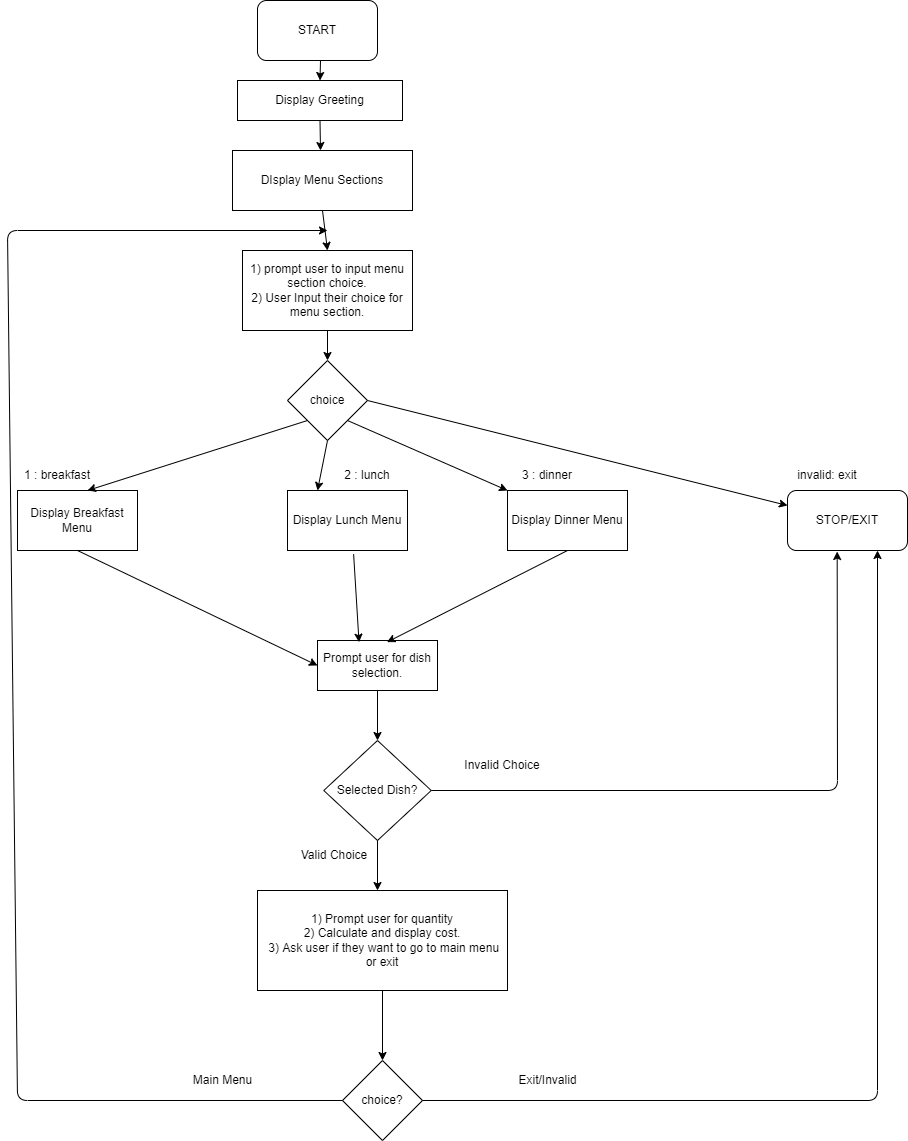

The diagram above was exported from draw.io. Its source (the exported page's mxGraphModel, read from the mxfile embedded in the PNG):
<mxGraphModel dx="1927" dy="1045" grid="1" gridSize="10" guides="1" tooltips="1" connect="1" arrows="1" fold="1" page="1" pageScale="1" pageWidth="850" pageHeight="1100" math="0" shadow="0">
  <root>
    <mxCell id="0" />
    <mxCell id="1" parent="0" />
    <mxCell id="2" value="START" style="rounded=1;whiteSpace=wrap;html=1;" parent="1" vertex="1">
      <mxGeometry x="300" y="30" width="120" height="60" as="geometry" />
    </mxCell>
    <mxCell id="3" value="&amp;nbsp;Display Greeting&amp;nbsp;" style="rounded=0;whiteSpace=wrap;html=1;" parent="1" vertex="1">
      <mxGeometry x="280" y="110" width="165" height="40" as="geometry" />
    </mxCell>
    <mxCell id="4" value="choice" style="rhombus;whiteSpace=wrap;html=1;" parent="1" vertex="1">
      <mxGeometry x="330" y="390" width="80" height="80" as="geometry" />
    </mxCell>
    <mxCell id="5" value="1) prompt user to input menu section choice.&lt;br&gt;2) User Input their choice for menu section." style="rounded=0;whiteSpace=wrap;html=1;" parent="1" vertex="1">
      <mxGeometry x="285" y="280" width="170" height="80" as="geometry" />
    </mxCell>
    <mxCell id="6" value="&lt;font face=&quot;helvetica&quot;&gt;DIsplay Menu Sections&lt;/font&gt;" style="rounded=0;whiteSpace=wrap;html=1;" parent="1" vertex="1">
      <mxGeometry x="275" y="180" width="180" height="60" as="geometry" />
    </mxCell>
    <mxCell id="8" value="STOP/EXIT" style="rounded=1;whiteSpace=wrap;html=1;" parent="1" vertex="1">
      <mxGeometry x="830" y="520" width="120" height="60" as="geometry" />
    </mxCell>
    <mxCell id="9" value="Display Breakfast Menu" style="rounded=0;whiteSpace=wrap;html=1;" parent="1" vertex="1">
      <mxGeometry x="60" y="520" width="120" height="60" as="geometry" />
    </mxCell>
    <mxCell id="10" value="Display Lunch Menu" style="rounded=0;whiteSpace=wrap;html=1;" parent="1" vertex="1">
      <mxGeometry x="330" y="520" width="120" height="60" as="geometry" />
    </mxCell>
    <mxCell id="11" value="Display Dinner Menu" style="rounded=0;whiteSpace=wrap;html=1;" parent="1" vertex="1">
      <mxGeometry x="550" y="520" width="120" height="60" as="geometry" />
    </mxCell>
    <mxCell id="16" value="" style="endArrow=classic;html=1;exitX=0;exitY=1;exitDx=0;exitDy=0;" parent="1" source="4" edge="1">
      <mxGeometry width="50" height="50" relative="1" as="geometry">
        <mxPoint x="410" y="530" as="sourcePoint" />
        <mxPoint x="130" y="520" as="targetPoint" />
      </mxGeometry>
    </mxCell>
    <mxCell id="17" value="" style="endArrow=classic;html=1;exitX=0.5;exitY=1;exitDx=0;exitDy=0;entryX=0.25;entryY=0;entryDx=0;entryDy=0;" parent="1" source="4" target="10" edge="1">
      <mxGeometry width="50" height="50" relative="1" as="geometry">
        <mxPoint x="410" y="530" as="sourcePoint" />
        <mxPoint x="460" y="480" as="targetPoint" />
      </mxGeometry>
    </mxCell>
    <mxCell id="18" value="" style="endArrow=classic;html=1;exitX=1;exitY=1;exitDx=0;exitDy=0;entryX=0;entryY=0;entryDx=0;entryDy=0;" parent="1" source="4" target="11" edge="1">
      <mxGeometry width="50" height="50" relative="1" as="geometry">
        <mxPoint x="410" y="530" as="sourcePoint" />
        <mxPoint x="460" y="480" as="targetPoint" />
      </mxGeometry>
    </mxCell>
    <mxCell id="19" value="" style="endArrow=classic;html=1;exitX=1;exitY=0.5;exitDx=0;exitDy=0;entryX=0;entryY=0.25;entryDx=0;entryDy=0;" parent="1" source="4" target="8" edge="1">
      <mxGeometry width="50" height="50" relative="1" as="geometry">
        <mxPoint x="410" y="530" as="sourcePoint" />
        <mxPoint x="460" y="480" as="targetPoint" />
      </mxGeometry>
    </mxCell>
    <mxCell id="21" value="1 : breakfast" style="text;html=1;strokeColor=none;fillColor=none;align=center;verticalAlign=middle;whiteSpace=wrap;rounded=0;" parent="1" vertex="1">
      <mxGeometry x="60" y="490" width="80" height="30" as="geometry" />
    </mxCell>
    <mxCell id="22" value="2 : lunch" style="text;html=1;strokeColor=none;fillColor=none;align=center;verticalAlign=middle;whiteSpace=wrap;rounded=0;" parent="1" vertex="1">
      <mxGeometry x="370" y="490" width="80" height="30" as="geometry" />
    </mxCell>
    <mxCell id="23" value="3 : dinner" style="text;html=1;strokeColor=none;fillColor=none;align=center;verticalAlign=middle;whiteSpace=wrap;rounded=0;" parent="1" vertex="1">
      <mxGeometry x="550" y="490" width="80" height="30" as="geometry" />
    </mxCell>
    <mxCell id="24" value="invalid: exit" style="text;html=1;strokeColor=none;fillColor=none;align=center;verticalAlign=middle;whiteSpace=wrap;rounded=0;" parent="1" vertex="1">
      <mxGeometry x="830" y="490" width="80" height="30" as="geometry" />
    </mxCell>
    <mxCell id="25" value="" style="endArrow=classic;html=1;exitX=0.5;exitY=1;exitDx=0;exitDy=0;entryX=0.5;entryY=0;entryDx=0;entryDy=0;" parent="1" source="5" target="4" edge="1">
      <mxGeometry width="50" height="50" relative="1" as="geometry">
        <mxPoint x="490" y="530" as="sourcePoint" />
        <mxPoint x="540" y="480" as="targetPoint" />
      </mxGeometry>
    </mxCell>
    <mxCell id="26" value="" style="endArrow=classic;html=1;entryX=0.5;entryY=0;entryDx=0;entryDy=0;exitX=0.5;exitY=1;exitDx=0;exitDy=0;" parent="1" source="6" target="5" edge="1">
      <mxGeometry width="50" height="50" relative="1" as="geometry">
        <mxPoint x="380" y="240" as="sourcePoint" />
        <mxPoint x="365" y="260" as="targetPoint" />
      </mxGeometry>
    </mxCell>
    <mxCell id="27" value="" style="endArrow=classic;html=1;exitX=0.5;exitY=1;exitDx=0;exitDy=0;" parent="1" source="3" edge="1">
      <mxGeometry width="50" height="50" relative="1" as="geometry">
        <mxPoint x="490" y="260" as="sourcePoint" />
        <mxPoint x="363" y="180" as="targetPoint" />
      </mxGeometry>
    </mxCell>
    <mxCell id="28" value="" style="endArrow=classic;html=1;entryX=0.5;entryY=0;entryDx=0;entryDy=0;" parent="1" target="3" edge="1">
      <mxGeometry width="50" height="50" relative="1" as="geometry">
        <mxPoint x="363" y="90" as="sourcePoint" />
        <mxPoint x="540" y="210" as="targetPoint" />
      </mxGeometry>
    </mxCell>
    <mxCell id="30" value="Prompt user for dish selection.&lt;br&gt;" style="rounded=0;whiteSpace=wrap;html=1;" parent="1" vertex="1">
      <mxGeometry x="360" y="670" width="120" height="50" as="geometry" />
    </mxCell>
    <mxCell id="32" value="Selected Dish?" style="rhombus;whiteSpace=wrap;html=1;" parent="1" vertex="1">
      <mxGeometry x="366.25" y="770" width="107.5" height="100" as="geometry" />
    </mxCell>
    <mxCell id="33" value="" style="endArrow=classic;html=1;exitX=0.5;exitY=1;exitDx=0;exitDy=0;entryX=0;entryY=0.5;entryDx=0;entryDy=0;" parent="1" source="9" target="30" edge="1">
      <mxGeometry width="50" height="50" relative="1" as="geometry">
        <mxPoint x="470" y="870" as="sourcePoint" />
        <mxPoint x="520" y="820" as="targetPoint" />
      </mxGeometry>
    </mxCell>
    <mxCell id="34" value="" style="endArrow=classic;html=1;exitX=0.551;exitY=1.061;exitDx=0;exitDy=0;exitPerimeter=0;entryX=0.346;entryY=0.033;entryDx=0;entryDy=0;entryPerimeter=0;" parent="1" source="10" target="30" edge="1">
      <mxGeometry width="50" height="50" relative="1" as="geometry">
        <mxPoint x="490" y="740" as="sourcePoint" />
        <mxPoint x="540" y="690" as="targetPoint" />
      </mxGeometry>
    </mxCell>
    <mxCell id="35" value="" style="endArrow=classic;html=1;exitX=0.5;exitY=1;exitDx=0;exitDy=0;entryX=0.579;entryY=0.033;entryDx=0;entryDy=0;entryPerimeter=0;" parent="1" source="11" target="30" edge="1">
      <mxGeometry width="50" height="50" relative="1" as="geometry">
        <mxPoint x="490" y="740" as="sourcePoint" />
        <mxPoint x="540" y="690" as="targetPoint" />
      </mxGeometry>
    </mxCell>
    <mxCell id="37" value="" style="endArrow=classic;html=1;exitX=0.5;exitY=1;exitDx=0;exitDy=0;" parent="1" source="30" target="32" edge="1">
      <mxGeometry width="50" height="50" relative="1" as="geometry">
        <mxPoint x="520" y="840" as="sourcePoint" />
        <mxPoint x="570" y="790" as="targetPoint" />
      </mxGeometry>
    </mxCell>
    <mxCell id="39" value="" style="endArrow=classic;html=1;exitX=1;exitY=0.5;exitDx=0;exitDy=0;entryX=0.414;entryY=1.017;entryDx=0;entryDy=0;entryPerimeter=0;" parent="1" source="32" target="8" edge="1">
      <mxGeometry width="50" height="50" relative="1" as="geometry">
        <mxPoint x="520" y="840" as="sourcePoint" />
        <mxPoint x="1080" y="810" as="targetPoint" />
        <Array as="points">
          <mxPoint x="880" y="820" />
        </Array>
      </mxGeometry>
    </mxCell>
    <mxCell id="40" value="Invalid Choice" style="text;html=1;strokeColor=none;fillColor=none;align=center;verticalAlign=middle;whiteSpace=wrap;rounded=0;" parent="1" vertex="1">
      <mxGeometry x="495" y="780" width="100" height="30" as="geometry" />
    </mxCell>
    <mxCell id="42" value="Valid Choice" style="text;html=1;strokeColor=none;fillColor=none;align=center;verticalAlign=middle;whiteSpace=wrap;rounded=0;" parent="1" vertex="1">
      <mxGeometry x="332.5" y="870" width="87.5" height="30" as="geometry" />
    </mxCell>
    <mxCell id="43" value="" style="endArrow=classic;html=1;exitX=0.5;exitY=1;exitDx=0;exitDy=0;" parent="1" source="32" edge="1">
      <mxGeometry width="50" height="50" relative="1" as="geometry">
        <mxPoint x="520" y="840" as="sourcePoint" />
        <mxPoint x="420" y="920" as="targetPoint" />
      </mxGeometry>
    </mxCell>
    <mxCell id="44" value="1) Prompt user for quantity&lt;br&gt;2) Calculate and display cost.&lt;br&gt;&amp;nbsp;3) Ask user if they want to go to main menu or exit" style="rounded=0;whiteSpace=wrap;html=1;" parent="1" vertex="1">
      <mxGeometry x="300" y="920" width="250" height="100" as="geometry" />
    </mxCell>
    <mxCell id="47" value="choice?" style="rhombus;whiteSpace=wrap;html=1;" parent="1" vertex="1">
      <mxGeometry x="385" y="1090" width="80" height="80" as="geometry" />
    </mxCell>
    <mxCell id="49" value="" style="endArrow=classic;html=1;exitX=0;exitY=0.5;exitDx=0;exitDy=0;" parent="1" source="47" edge="1">
      <mxGeometry width="50" height="50" relative="1" as="geometry">
        <mxPoint x="40" y="1490.7692307692307" as="sourcePoint" />
        <mxPoint x="370" y="260" as="targetPoint" />
        <Array as="points">
          <mxPoint x="60" y="1130" />
          <mxPoint x="50" y="260" />
        </Array>
      </mxGeometry>
    </mxCell>
    <mxCell id="50" value="Main Menu" style="text;html=1;align=center;verticalAlign=middle;resizable=0;points=[];autosize=1;strokeColor=none;fillColor=none;" parent="1" vertex="1">
      <mxGeometry x="230" y="1100" width="70" height="20" as="geometry" />
    </mxCell>
    <mxCell id="51" value="" style="endArrow=classic;html=1;exitX=1;exitY=0.5;exitDx=0;exitDy=0;entryX=0.75;entryY=1;entryDx=0;entryDy=0;" parent="1" source="47" target="8" edge="1">
      <mxGeometry width="50" height="50" relative="1" as="geometry">
        <mxPoint x="430" y="1190" as="sourcePoint" />
        <mxPoint x="1050" y="880" as="targetPoint" />
        <Array as="points">
          <mxPoint x="920" y="1130" />
        </Array>
      </mxGeometry>
    </mxCell>
    <mxCell id="52" value="Exit/Invalid" style="text;html=1;align=center;verticalAlign=middle;resizable=0;points=[];autosize=1;strokeColor=none;fillColor=none;" parent="1" vertex="1">
      <mxGeometry x="555" y="1100" width="70" height="20" as="geometry" />
    </mxCell>
    <mxCell id="53" value="" style="endArrow=classic;html=1;entryX=0.5;entryY=0;entryDx=0;entryDy=0;exitX=0.5;exitY=1;exitDx=0;exitDy=0;" parent="1" source="44" target="47" edge="1">
      <mxGeometry width="50" height="50" relative="1" as="geometry">
        <mxPoint x="320" y="980" as="sourcePoint" />
        <mxPoint x="420" y="1001" as="targetPoint" />
      </mxGeometry>
    </mxCell>
  </root>
</mxGraphModel>